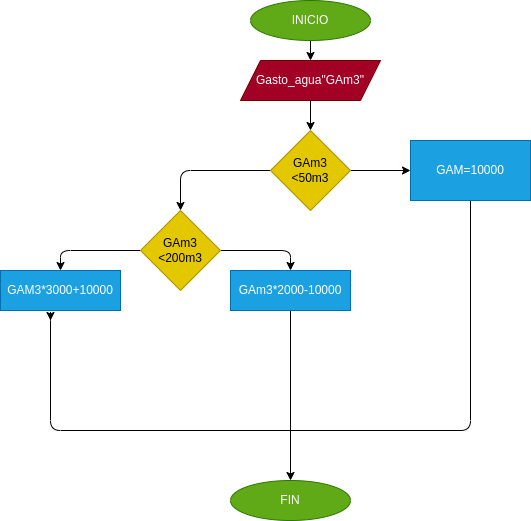

The diagram above was exported from draw.io. Its source (the exported page's mxGraphModel, read from the mxfile embedded in the PNG):
<mxGraphModel dx="662" dy="409" grid="1" gridSize="10" guides="1" tooltips="1" connect="1" arrows="1" fold="1" page="1" pageScale="1" pageWidth="3300" pageHeight="4681" math="0" shadow="0">
  <root>
    <mxCell id="0" />
    <mxCell id="1" parent="0" />
    <mxCell id="5" value="" style="edgeStyle=none;html=1;" edge="1" parent="1" source="3" target="4">
      <mxGeometry relative="1" as="geometry" />
    </mxCell>
    <mxCell id="3" value="INICIO" style="ellipse;whiteSpace=wrap;html=1;fillColor=#60a917;fontColor=#ffffff;strokeColor=#2D7600;" vertex="1" parent="1">
      <mxGeometry x="270" y="10" width="120" height="40" as="geometry" />
    </mxCell>
    <mxCell id="7" value="" style="edgeStyle=none;html=1;" edge="1" parent="1" source="4" target="6">
      <mxGeometry relative="1" as="geometry" />
    </mxCell>
    <mxCell id="4" value="Gasto_agua&quot;GAm3&quot;" style="shape=parallelogram;perimeter=parallelogramPerimeter;whiteSpace=wrap;html=1;fixedSize=1;fillColor=#a20025;fontColor=#ffffff;strokeColor=#6F0000;" vertex="1" parent="1">
      <mxGeometry x="260" y="70" width="140" height="40" as="geometry" />
    </mxCell>
    <mxCell id="9" value="" style="edgeStyle=none;html=1;" edge="1" parent="1" source="6" target="8">
      <mxGeometry relative="1" as="geometry" />
    </mxCell>
    <mxCell id="11" value="" style="edgeStyle=none;html=1;" edge="1" parent="1" source="6" target="10">
      <mxGeometry relative="1" as="geometry">
        <Array as="points">
          <mxPoint x="200" y="180" />
        </Array>
      </mxGeometry>
    </mxCell>
    <mxCell id="6" value="GAm3&lt;br&gt;&amp;lt;50m3" style="rhombus;whiteSpace=wrap;html=1;fillColor=#e3c800;fontColor=#000000;strokeColor=#B09500;" vertex="1" parent="1">
      <mxGeometry x="290" y="140" width="80" height="80" as="geometry" />
    </mxCell>
    <mxCell id="18" value="" style="edgeStyle=none;html=1;" edge="1" parent="1" source="8">
      <mxGeometry relative="1" as="geometry">
        <mxPoint x="70" y="330" as="targetPoint" />
        <Array as="points">
          <mxPoint x="490" y="440" />
          <mxPoint x="70" y="440" />
          <mxPoint x="70" y="320" />
        </Array>
      </mxGeometry>
    </mxCell>
    <mxCell id="8" value="GAM=10000" style="whiteSpace=wrap;html=1;fillColor=#1ba1e2;fontColor=#ffffff;strokeColor=#006EAF;" vertex="1" parent="1">
      <mxGeometry x="430" y="150" width="120" height="60" as="geometry" />
    </mxCell>
    <mxCell id="14" value="" style="edgeStyle=none;html=1;" edge="1" parent="1" source="10" target="12">
      <mxGeometry relative="1" as="geometry">
        <Array as="points">
          <mxPoint x="310" y="260" />
        </Array>
      </mxGeometry>
    </mxCell>
    <mxCell id="16" value="" style="edgeStyle=none;html=1;" edge="1" parent="1" source="10" target="15">
      <mxGeometry relative="1" as="geometry">
        <Array as="points">
          <mxPoint x="80" y="260" />
        </Array>
      </mxGeometry>
    </mxCell>
    <mxCell id="10" value="GAm3&lt;br&gt;&amp;lt;200m3" style="rhombus;whiteSpace=wrap;html=1;fillColor=#e3c800;fontColor=#000000;strokeColor=#B09500;" vertex="1" parent="1">
      <mxGeometry x="160" y="220" width="80" height="80" as="geometry" />
    </mxCell>
    <mxCell id="20" value="" style="edgeStyle=none;html=1;" edge="1" parent="1" source="12" target="21">
      <mxGeometry relative="1" as="geometry">
        <mxPoint x="310" y="490" as="targetPoint" />
      </mxGeometry>
    </mxCell>
    <mxCell id="12" value="GAm3*2000-10000" style="whiteSpace=wrap;html=1;fillColor=#1ba1e2;fontColor=#ffffff;strokeColor=#006EAF;" vertex="1" parent="1">
      <mxGeometry x="250" y="280" width="120" height="40" as="geometry" />
    </mxCell>
    <mxCell id="15" value="GAM3*3000+10000" style="whiteSpace=wrap;html=1;fillColor=#1ba1e2;fontColor=#ffffff;strokeColor=#006EAF;" vertex="1" parent="1">
      <mxGeometry x="20" y="280" width="120" height="40" as="geometry" />
    </mxCell>
    <mxCell id="21" value="FIN" style="ellipse;whiteSpace=wrap;html=1;fillColor=#60a917;fontColor=#ffffff;strokeColor=#2D7600;" vertex="1" parent="1">
      <mxGeometry x="250" y="490" width="120" height="40" as="geometry" />
    </mxCell>
  </root>
</mxGraphModel>